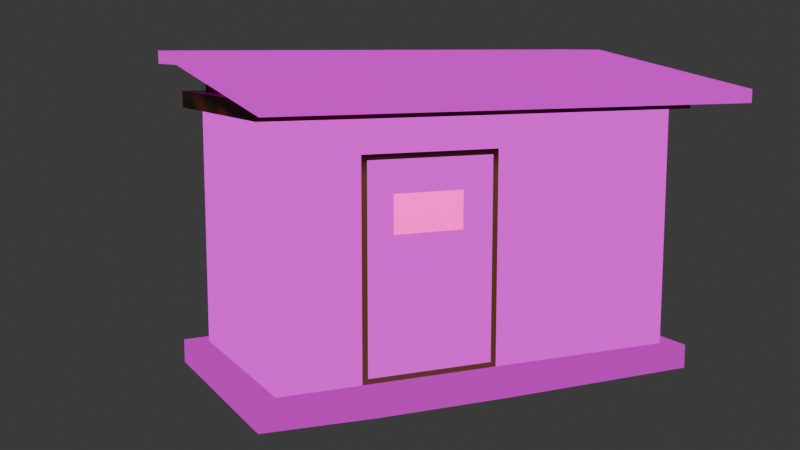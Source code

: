 # Source: 2house.blend  (saved by Blender 4.1.23; exported with 4.5.12 LTS)
import bpy
from mathutils import Matrix  # noqa: F401  (used for matrix-valued properties, if any)

bpy.ops.wm.read_factory_settings(use_empty=True)
scene = bpy.context.scene
scene.name = 'Scene'

# ---- collections
col_collection = bpy.data.collections.new('Collection'); scene.collection.children.link(col_collection)

# ---- images (referenced by path relative to the original .blend; pixels are not part of the script)
import os
ASSET_DIR = os.environ.get("B2B_ASSET_DIR", "")  # directory of the original .blend (textures are referenced by path, not embedded)
HERE = os.path.dirname(os.path.abspath(__file__))  # packed textures are extracted next to this script under _unpacked/

def load_image(name, relpath, width, height, colorspace="sRGB"):
    """Load a texture the original file referenced (path relative to the .blend, or extracted next to this script)."""
    p = next((c for c in (os.path.join(HERE, relpath), os.path.join(ASSET_DIR, relpath)) if relpath and os.path.exists(c)), "")
    if p:
        img = bpy.data.images.load(p, check_existing=True)
        img.name = name
    else:  # same state as the original file: an image datablock whose file is absent (Cycles renders it pink)
        img = bpy.data.images.new(name, width, height)
        img.source = "FILE"
        img.filepath = "//" + (relpath or name)
    img.colorspace_settings.name = colorspace
    return img
img_black_timber_cladding_w44_jpg = load_image('Black timber cladding W44.JPG', 'Black timber cladding W44.JPG', 1024, 1024, 'sRGB')
img_rough_concrete_c10_jpg = load_image('Rough Concrete C10.JPG', 'Rough Concrete C10.JPG', 1024, 1024, 'sRGB')
img_a695a370d6790609bc0d5d0b4659bf6c_jpg = load_image('a695a370d6790609bc0d5d0b4659bf6c.jpg', 'a695a370d6790609bc0d5d0b4659bf6c.jpg', 1024, 1024, 'sRGB')
img_8e2f16e3eb26433102c74f0c86c39c42_jpg = load_image('8e2f16e3eb26433102c74f0c86c39c42.jpg', '8e2f16e3eb26433102c74f0c86c39c42.jpg', 1024, 1024, 'sRGB')
img_white_crumpled_paper_texture_background_crumpled_p_png = load_image('white-crumpled-paper-texture-background-crumpled-p.png', 'white-crumpled-paper-texture-background-crumpled-p.png', 1024, 1024, 'sRGB')

# ---- materials (node trees are filled in below, after node groups)
mat_wall = bpy.data.materials.new('wall')
mat_door_frame = bpy.data.materials.new('Door_frame')
mat_floor = bpy.data.materials.new('Floor')
mat_door = bpy.data.materials.new('Door')
mat_material_001 = bpy.data.materials.new('Material.001')
mat_material_002 = bpy.data.materials.new('Material.002')
mat_material_003 = bpy.data.materials.new('Material.003')
mat_material_005 = bpy.data.materials.new('Material.005')

# ---- material node trees
mat_wall.use_nodes = True; mat_wall.node_tree.nodes.clear()
_N = mat_wall.node_tree.nodes; _L = mat_wall.node_tree.links
n0 = _N.new('ShaderNodeOutputMaterial'); n0.name = 'Material Output'; n0.location = (300, 300)
n1 = _N.new('ShaderNodeTexImage'); n1.name = 'Image Texture'; n1.location = (-77, 293)
n1.image = img_black_timber_cladding_w44_jpg
_L.new(n1.outputs[0], n0.inputs[0])
n0.is_active_output = True
mat_door_frame.use_nodes = True; mat_door_frame.node_tree.nodes.clear()
_N = mat_door_frame.node_tree.nodes; _L = mat_door_frame.node_tree.links
n0 = _N.new('ShaderNodeBsdfPrincipled'); n0.name = 'Principled BSDF'; n0.location = (10, 300)
n0.inputs[0].default_value = (0.03275, 0.009737, 0.003147, 1.0)
n1 = _N.new('ShaderNodeOutputMaterial'); n1.name = 'Material Output'; n1.location = (300, 300)
_L.new(n0.outputs[0], n1.inputs[0])
n1.is_active_output = True
mat_floor.use_nodes = True; mat_floor.node_tree.nodes.clear()
_N = mat_floor.node_tree.nodes; _L = mat_floor.node_tree.links
n0 = _N.new('ShaderNodeOutputMaterial'); n0.name = 'Material Output'; n0.location = (804, 342)
n1 = _N.new('ShaderNodeTexImage'); n1.name = 'Image Texture'; n1.location = (-216, 361)
n1.image = img_rough_concrete_c10_jpg
n2 = _N.new('ShaderNodeMixShader'); n2.name = 'Mix Shader'; n2.location = (548, 302)
n2.inputs[0].default_value = 0.4417
n3 = _N.new('ShaderNodeTexWhiteNoise'); n3.name = 'White Noise Texture'; n3.location = (49, 45)
n4 = _N.new('ShaderNodeValToRGB'); n4.name = 'Color Ramp'; n4.location = (228, 205)
while len(n4.color_ramp.elements) > 1: n4.color_ramp.elements.remove(n4.color_ramp.elements[-1])
n4.color_ramp.elements[0].position = 0.0; n4.color_ramp.elements[0].color = (0.06316, 0.03788, 0.007973, 1.0)
_e = n4.color_ramp.elements.new(1.0); _e.color = (0.0006876, 0.0004447, 0.0002561, 1.0)
_L.new(n2.outputs[0], n0.inputs[0])
_L.new(n1.outputs[0], n2.inputs[1])
_L.new(n4.outputs[0], n2.inputs[2])
_L.new(n3.outputs[1], n4.inputs[0])
n0.is_active_output = True
mat_door.use_nodes = True; mat_door.node_tree.nodes.clear()
_N = mat_door.node_tree.nodes; _L = mat_door.node_tree.links
n0 = _N.new('ShaderNodeOutputMaterial'); n0.name = 'Material Output'; n0.location = (300, 300)
n1 = _N.new('ShaderNodeTexImage'); n1.name = 'Image Texture'; n1.location = (-35, 321)
n1.image = img_a695a370d6790609bc0d5d0b4659bf6c_jpg
_L.new(n1.outputs[0], n0.inputs[0])
n0.is_active_output = True
mat_material_001.use_nodes = True; mat_material_001.node_tree.nodes.clear()
_N = mat_material_001.node_tree.nodes; _L = mat_material_001.node_tree.links
n0 = _N.new('ShaderNodeBsdfPrincipled'); n0.name = 'Principled BSDF'; n0.location = (382, 266)
n0.inputs[1].default_value = 0.4909
n1 = _N.new('ShaderNodeOutputMaterial'); n1.name = 'Material Output'; n1.location = (682, 300)
n2 = _N.new('ShaderNodeTexNoise'); n2.name = 'Noise Texture'; n2.location = (-236, 278)
n2.inputs[2].default_value = 4.6
n3 = _N.new('ShaderNodeValToRGB'); n3.name = 'Color Ramp'; n3.location = (-16, 278)
while len(n3.color_ramp.elements) > 1: n3.color_ramp.elements.remove(n3.color_ramp.elements[-1])
n3.color_ramp.elements[0].position = 0.4227; n3.color_ramp.elements[0].color = (0.0, 0.0, 0.0, 1.0)
_e = n3.color_ramp.elements.new(0.7909); _e.color = (0.1679, 0.03374, 0.009047, 1.0)
_L.new(n3.outputs[0], n0.inputs[0])
_L.new(n0.outputs[0], n1.inputs[0])
_L.new(n2.outputs[1], n3.inputs[0])
n1.is_active_output = True
mat_material_002.use_nodes = True; mat_material_002.node_tree.nodes.clear()
_N = mat_material_002.node_tree.nodes; _L = mat_material_002.node_tree.links
n0 = _N.new('ShaderNodeBsdfPrincipled'); n0.name = 'Principled BSDF'; n0.location = (-143, 343)
n0.inputs[0].default_value = (0.063, 0.063, 0.063, 1.0)
n1 = _N.new('ShaderNodeOutputMaterial'); n1.name = 'Material Output'; n1.location = (147, 343)
_L.new(n0.outputs[0], n1.inputs[0])
n1.is_active_output = True
mat_material_003.use_nodes = True; mat_material_003.node_tree.nodes.clear()
_N = mat_material_003.node_tree.nodes; _L = mat_material_003.node_tree.links
n0 = _N.new('ShaderNodeOutputMaterial'); n0.name = 'Material Output'; n0.location = (300, 300)
n1 = _N.new('ShaderNodeMixShader'); n1.name = 'Mix Shader'; n1.location = (-87, 307)
n1.inputs[0].default_value = 0.3833
n2 = _N.new('ShaderNodeTexImage'); n2.name = 'Image Texture.001'; n2.location = (-1049, 451)
n2.image = img_rough_concrete_c10_jpg
n3 = _N.new('ShaderNodeTexNoise'); n3.name = 'Noise Texture'; n3.location = (-960, 85)
n4 = _N.new('ShaderNodeMixShader'); n4.name = 'Mix Shader.001'; n4.location = (-295, 225)
n4.inputs[0].default_value = 0.6167
n5 = _N.new('ShaderNodeValToRGB'); n5.name = 'Color Ramp'; n5.location = (-668, 210)
while len(n5.color_ramp.elements) > 1: n5.color_ramp.elements.remove(n5.color_ramp.elements[-1])
n5.color_ramp.elements[0].position = 0.4682; n5.color_ramp.elements[0].color = (0.0, 0.0, 0.0, 1.0)
_e = n5.color_ramp.elements.new(0.8182); _e.color = (0.05819, 0.01912, 0.006149, 1.0)
n6 = _N.new('ShaderNodeTexImage'); n6.name = 'Image Texture'; n6.location = (-688, 587)
n6.image = img_8e2f16e3eb26433102c74f0c86c39c42_jpg
_L.new(n1.outputs[0], n0.inputs[0])
_L.new(n5.outputs[0], n4.inputs[2])
_L.new(n4.outputs[0], n1.inputs[2])
_L.new(n3.outputs[1], n5.inputs[0])
_L.new(n6.outputs[0], n1.inputs[1])
_L.new(n2.outputs[0], n4.inputs[1])
n0.is_active_output = True
mat_material_005.use_nodes = True; mat_material_005.node_tree.nodes.clear()
_N = mat_material_005.node_tree.nodes; _L = mat_material_005.node_tree.links
n0 = _N.new('ShaderNodeBsdfPrincipled'); n0.name = 'Principled BSDF'; n0.location = (10, 300)
n1 = _N.new('ShaderNodeOutputMaterial'); n1.name = 'Material Output'; n1.location = (300, 300)
n2 = _N.new('ShaderNodeTexImage'); n2.name = 'Image Texture'; n2.location = (-291, 284)
n2.image = img_white_crumpled_paper_texture_background_crumpled_p_png
_L.new(n0.outputs[0], n1.inputs[0])
_L.new(n2.outputs[0], n0.inputs[0])
n1.is_active_output = True

# ---- world
world_world = bpy.data.worlds.new('World'); scene.world = world_world
world_world.use_nodes = True; world_world.node_tree.nodes.clear()
_N = world_world.node_tree.nodes; _L = world_world.node_tree.links
n0 = _N.new('ShaderNodeOutputWorld'); n0.name = 'World Output'; n0.location = (300, 300)
n1 = _N.new('ShaderNodeBackground'); n1.name = 'Background'; n1.location = (10, 300)
n1.inputs[0].default_value = (0.05088, 0.05088, 0.05088, 1.0)
_L.new(n1.outputs[0], n0.inputs[0])
n0.is_active_output = True
world_world.color = (0.05088, 0.05088, 0.05088)
world_world.use_sun_shadow = False
world_world.sun_shadow_jitter_overblur = 0.0

# ---- cameras
cam_camera = bpy.data.cameras.new('Camera')
cam_camera.clip_end = 100.0
cam_camera.ortho_scale = 7.314

# ---- lights
light_light = bpy.data.lights.new('Light', 'SUN')
light_light.color = (0.9818, 1.0, 0.4336)
light_light.transmission_factor = 0.0
light_light.angle = 0.1993
light_light.shadow_soft_size = 0.1
light_light.shadow_cascade_max_distance = 1000.0

# ---- meshes
me_cube_001 = bpy.data.meshes.new('Cube.001')
me_cube_001.from_pydata([(-1.989, -0.9968, -0.9968), (-1.989, -0.9968, 0.9968), (-1.989, 0.9968, -0.9968), (-1.989, 0.9968, 0.9968), (1.989, -0.9968, -0.9968), (1.989, -0.9968, 0.9968), (1.989, 0.9968, -0.9968), (1.989, 0.9968, 0.9968), (0.1245, 0.9968, -0.9968), (-1.201, 0.9968, -0.9968), (-1.201, 0.9968, 0.9968), (0.1245, 0.9968, 0.9968), (-1.148, -0.9968, -0.9478), (0.07129, -0.9968, -0.9478), (0.07129, -0.9968, 0.9478), (-1.148, -0.9968, 0.9478), (-1.201, -0.9968, -0.9968), (0.1245, -0.9968, -0.9968), (0.1245, -0.9968, 0.9968), (-1.201, -0.9968, 0.9968), (-1.989, 0.9968, -1.228), (-1.989, -0.9968, -1.228), (-1.201, 0.9968, -1.228), (1.989, -0.9968, -1.228), (1.989, 0.9968, -1.228), (0.1245, -0.9968, -1.228), (0.1245, 0.9968, -1.228), (-1.201, -0.9968, -1.228), (-2.199, 1.155, -0.9968), (-2.199, -1.155, -0.9968), (-1.153, 1.221, -0.9968), (2.172, -1.155, -0.9968), (2.172, 1.155, -0.9968), (0.1041, -1.221, -0.9968), (0.1041, 1.221, -0.9968), (-1.153, -1.221, -0.9968), (0.1041, 1.221, -1.228), (2.172, 1.155, -1.228), (-2.199, 1.155, -1.228), (-2.199, -1.155, -1.228), (-1.153, 1.221, -1.228), (2.172, -1.155, -1.228), (0.1041, -1.221, -1.228), (-1.153, -1.221, -1.228), (1.78, 0.6696, 1.712), (1.641, 0.8009, 1.712), (0.1245, 0.8009, 1.464), (-1.641, 0.8009, 1.712), (-1.78, 0.6696, 1.712), (-1.201, -0.8009, 1.464), (-1.201, 0.8009, 1.464), (0.1245, -0.8009, 1.464), (-1.201, -0.9968, 1.306), (0.1245, -0.9968, 1.306), (1.989, 0.9968, 1.306), (1.989, -0.9968, 1.306), (-1.201, 0.9968, 1.306), (0.1245, 0.9968, 1.306), (-1.989, -0.9968, 1.306), (-1.989, 0.9968, 1.306), (1.989, 0.8654, 1.712), (1.849, 0.9968, 1.712), (0.1245, 0.9968, 1.464), (-1.849, 0.9968, 1.712), (-1.989, 0.8654, 1.712), (-1.201, -0.9968, 1.464), (-1.201, 0.9968, 1.464), (0.1245, -0.9968, 1.464), (0.1245, -1.145, 1.306), (0.1245, -1.145, 1.464), (-2.151, -1.11, 1.464), (-2.151, 1.11, 1.464), (0.1245, 1.145, 1.464), (2.151, 1.11, 1.464), (2.151, -1.11, 1.464), (-1.201, -1.145, 1.464), (-1.201, 1.145, 1.464), (2.151, 1.11, 1.306), (-1.201, 1.145, 1.306), (-2.151, -1.11, 1.306), (-1.201, -1.145, 1.306), (2.151, -1.11, 1.306), (0.1245, 1.145, 1.306), (-2.151, 1.11, 1.306), (-1.78, -0.6696, 1.464), (-1.641, -0.8009, 1.464), (-1.641, 0.8009, 1.464), (-1.78, 0.6696, 1.464), (1.78, 0.6696, 1.464), (1.641, 0.8009, 1.464), (1.641, -0.8009, 1.464), (1.78, -0.6696, 1.464), (-1.849, -0.9968, 1.464), (-1.989, -0.8654, 1.464), (-2.06, -1.047, 1.464), (-1.989, 0.8654, 1.464), (-1.849, 0.9968, 1.464), (-2.06, 1.047, 1.464), (1.849, 0.9968, 1.464), (1.989, 0.8654, 1.464), (2.06, 1.047, 1.464), (1.989, -0.8654, 1.464), (1.849, -0.9968, 1.464), (2.06, -1.047, 1.464), (-2.328, -1.731, 1.382), (2.328, -1.731, 1.382), (-2.328, 0.6184, 1.721), (2.328, 0.6184, 1.721), (-2.328, 1.289, 1.721), (2.328, 1.289, 1.721), (-2.328, -1.731, 1.507), (2.328, -1.731, 1.507), (-2.328, 0.6184, 1.846), (2.328, 0.6184, 1.846), (-2.328, 1.289, 1.846), (2.328, 1.289, 1.846), (-0.9013, -0.9977, 0.6509), (-0.2258, -0.9977, 0.6509), (-0.9013, -0.9977, 0.2974), (-0.2258, -0.9977, 0.2974)], [], [(0, 1, 3, 2), (8, 11, 7, 6), (6, 7, 5, 4), (16, 19, 1, 0), (25, 23, 41, 42), (47, 63, 64, 48), (59, 58, 79, 83), (66, 62, 72, 76), (16, 0, 29, 35), (23, 24, 37, 41), (4, 5, 18, 17), (13, 14, 15, 12), (2, 3, 10, 9), (9, 10, 11, 8), (13, 12, 16, 17), (15, 14, 18, 19), (14, 13, 17, 18), (12, 15, 19, 16), (26, 24, 23, 25), (20, 22, 27, 21), (22, 26, 25, 27), (22, 20, 38, 40), (0, 2, 28, 29), (6, 4, 31, 32), (20, 21, 39, 38), (27, 25, 42, 43), (33, 35, 43, 42), (31, 33, 42, 41), (34, 32, 37, 36), (28, 30, 40, 38), (30, 34, 36, 40), (29, 28, 38, 39), (32, 31, 41, 37), (35, 29, 39, 43), (17, 16, 35, 33), (4, 17, 33, 31), (24, 26, 36, 37), (26, 22, 40, 36), (2, 9, 30, 28), (8, 6, 32, 34), (21, 27, 43, 39), (9, 8, 34, 30), (49, 85, 92, 65), (88, 91, 101, 99), (46, 50, 49, 51), (58, 52, 80, 79), (62, 98, 100, 73, 72), (53, 55, 81, 68), (97, 96, 66, 76, 71), (54, 57, 82, 77), (10, 3, 59, 56), (7, 11, 57, 54), (18, 5, 55, 53), (1, 19, 52, 58), (3, 1, 58, 59), (19, 18, 53, 52), (5, 7, 54, 55), (11, 10, 56, 57), (50, 86, 87, 84, 85, 49), (88, 89, 46, 51, 90, 91), (90, 51, 67, 102), (86, 50, 66, 96), (46, 89, 98, 62), (50, 46, 62, 66), (94, 93, 95, 97, 71, 70), (51, 49, 65, 67), (82, 78, 76, 72), (81, 77, 73, 74), (80, 68, 69, 75), (83, 79, 70, 71), (79, 80, 75, 70), (68, 81, 74, 69), (77, 82, 72, 73), (78, 83, 71, 76), (52, 53, 68, 80), (67, 65, 75, 69), (65, 92, 94, 70, 75), (55, 54, 77, 81), (100, 99, 101, 103, 74, 73), (57, 56, 78, 82), (56, 59, 83, 78), (103, 102, 67, 69, 74), (92, 93, 94), (95, 96, 97), (98, 99, 100), (101, 102, 103), (92, 85, 84, 93), (96, 95, 64, 63), (95, 87, 48, 64), (90, 102, 101, 91), (84, 87, 95, 93), (44, 60, 61, 45), (87, 86, 47, 48), (98, 89, 45, 61), (89, 88, 44, 45), (99, 98, 61, 60), (86, 96, 63, 47), (88, 99, 60, 44), (104, 106, 107, 105), (106, 108, 109, 107), (110, 111, 113, 112), (112, 113, 115, 114), (107, 109, 115, 113), (104, 105, 111, 110), (108, 106, 112, 114), (109, 108, 114, 115), (105, 107, 113, 111), (106, 104, 110, 112), (116, 117, 119, 118)])
me_cube_001.polygons.foreach_set('material_index', [0, 0, 0, 0, 2, 4, 0, 4, 2, 2, 0, 3, 0, 0, 1, 1, 1, 1, 2, 2, 2, 2, 2, 2, 2, 2, 2, 2, 2, 2, 2, 2, 2, 2, 2, 2, 2, 2, 2, 2, 2, 2, 4, 4, 5, 0, 4, 0, 4, 0, 0, 0, 0, 0, 0, 0, 0, 0, 5, 5, 4, 4, 4, 4, 4, 4, 4, 4, 4, 4, 4, 4, 4, 4, 0, 4, 4, 0, 4, 0, 0, 4, 4, 4, 4, 4, 4, 4, 4, 4, 4, 4, 5, 4, 5, 4, 4, 4, 6, 6, 6, 6, 6, 6, 6, 6, 6, 6, 7])
_uv = me_cube_001.uv_layers.new(name='UVMap')
_uv.uv.foreach_set('vector', [1.296, 3.105, 1.296, 5.796, -0.4483, 5.796, -0.4483, 3.105, 0.3694, 0.4145, 0.3694, 3.105, -0.4483, 3.105, -0.4483, 0.4145, 1.296, -2.276, 1.296, 0.4145, -0.4483, 0.4145, -0.4483, -2.276, -0.1029, -4.967, -0.1029, -2.276, -0.4483, -2.276, -0.4483, -4.967, -3.139, 0.8411, -3.139, 5.437, -3.346, 5.889, -3.432, 0.791, 0.7771, 0.6533, 0.7817, 0.6835, 0.7759, 0.7039, 0.7705, 0.6736, -0.6762, 0.5, 1.235, 0.5, 1.235, 0.5, -0.6762, 0.5, 0.7817, 0.5893, 0.7817, 0.3964, 0.7817, 0.3964, 0.7817, 0.5893, 0.05251, 3.428, 0.05251, 5.369, -0.1544, 5.889, -0.2402, 3.309, -3.139, 5.437, -0.5328, 5.437, -0.3259, 5.889, -3.346, 5.889, 0.9248, -1.37, 0.9248, 1.321, 0.1071, 1.321, 0.1071, -1.37, 0.9306, 0.0222, 0.9306, 0.9806, -0.1386, 0.9806, -0.1386, 0.0222, 1.296, 0.4145, 1.296, 3.105, 0.9509, 3.105, 0.9509, 0.4145, 0.9509, 0.4145, 0.9509, 3.105, 0.3694, 3.105, 0.3694, 0.4145, 0.4358, -4.901, -0.06013, -4.901, -0.1029, -4.967, 0.4786, -4.967, -0.06013, -2.342, 0.4358, -2.342, 0.4786, -2.276, -0.1029, -2.276, 0.4358, -2.342, 0.4358, -4.901, 0.4786, -4.967, 0.4786, -2.276, -0.06013, -4.901, -0.06013, -2.342, -0.1029, -2.276, -0.1029, -4.967, 2.014, 0.5849, 2.014, 3.138, -0.7189, 3.138, -0.7189, 0.5849, 2.014, -2.309, 2.014, -1.231, -0.7189, -1.231, -0.7189, -2.309, 2.014, -1.231, 2.014, 0.5849, -0.7189, 0.5849, -0.7189, -1.231, -0.5328, -2.428, -0.5328, -4.369, -0.3259, -4.889, -0.2402, -2.309, 0.05251, 5.369, 2.659, 5.369, 2.866, 5.889, -0.1544, 5.889, 2.659, -4.437, 0.05251, -4.437, -0.1544, -4.889, 2.866, -4.889, -0.5328, -4.369, -3.139, -4.369, -3.346, -4.889, -0.3259, -4.889, -3.139, -2.428, -3.139, 0.8411, -3.432, 0.791, -3.432, -2.309, 2.951, 0.7924, 2.951, -2.308, 3.253, -2.308, 3.253, 0.7924, 2.951, 5.888, 2.951, 0.7924, 3.253, 0.7924, 3.253, 5.888, 3.253, 0.207, 3.253, -4.889, 3.555, -4.889, 3.555, 0.207, 3.253, 5.888, 3.253, 3.307, 3.555, 3.307, 3.555, 5.888, 3.253, 3.307, 3.253, 0.207, 3.555, 0.207, 3.555, 3.307, 3.555, 0.8074, 3.555, -4.889, 3.856, -4.889, 3.856, 0.8074, 3.856, 0.8074, 3.856, -4.889, 4.158, -4.889, 4.158, 0.8074, 2.951, -2.308, 2.951, -4.889, 3.253, -4.889, 3.253, -2.308, 0.05251, 0.1589, 0.05251, 3.428, -0.2402, 3.309, -0.2402, 0.209, 0.05251, -4.437, 0.05251, 0.1589, -0.2402, 0.209, -0.1544, -4.889, -0.5328, 5.437, -0.5328, 0.8411, -0.2402, 0.791, -0.3259, 5.889, -0.5328, 0.8411, -0.5328, -2.428, -0.2402, -2.309, -0.2402, 0.791, 2.659, 5.369, 2.659, 3.428, 2.951, 3.309, 2.866, 5.889, 2.659, 0.1589, 2.659, -4.437, 2.866, -4.889, 2.951, 0.209, -3.139, -4.369, -3.139, -2.428, -3.432, -2.309, -3.346, -4.889, 2.659, 3.428, 2.659, 0.1589, 2.951, 0.209, 2.951, 3.309, 0.697, 0.5893, 0.697, 0.6533, 0.6923, 0.6835, 0.6923, 0.5893, 0.7705, 0.1554, 0.7035, 0.1554, 0.6982, 0.1251, 0.7759, 0.1251, 0.7771, 0.3964, 0.7771, 0.5893, 0.697, 0.5893, 0.697, 0.3964, -0.6762, 0.929, -0.2978, 0.929, -0.2978, 0.929, -0.6762, 0.929, 0.7817, 0.3964, 0.7817, 0.1454, 0.7817, 0.1251, 0.7817, 0.1251, 0.7817, 0.3964, 0.3395, 0.929, 1.235, 0.929, 1.235, 0.929, 0.3395, 0.929, 0.7817, 0.7039, 0.7817, 0.6835, 0.7817, 0.5893, 0.7817, 0.5893, 0.7817, 0.7039, -0.6762, 1.358, 0.2198, 1.358, 0.2198, 1.358, -0.6762, 1.358, 0.8571, 0.929, 1.235, 0.929, 1.235, 1.358, 0.8571, 1.358, -0.6762, 0.929, 0.2198, 0.929, 0.2198, 1.358, -0.6762, 1.358, 0.3395, 0.5, 1.235, 0.5, 1.235, 0.929, 0.3395, 0.929, -0.6762, 0.5, -0.2978, 0.5, -0.2978, 0.929, -0.6762, 0.929, -0.6762, 0.07101, 1.235, 0.07101, 1.235, 0.5, -0.6762, 0.5, -0.2978, 0.5, 0.3395, 0.5, 0.3395, 0.929, -0.2978, 0.929, -0.6762, -0.358, 1.235, -0.358, 1.235, 0.07101, -0.6762, 0.07101, 0.2198, 0.929, 0.8571, 0.929, 0.8571, 1.358, 0.2198, 1.358, 0.7771, 0.5893, 0.7771, 0.6533, 0.7705, 0.6736, 0.7035, 0.6736, 0.697, 0.6533, 0.697, 0.5893, 0.7705, 0.1554, 0.7771, 0.1757, 0.7771, 0.3964, 0.697, 0.3964, 0.697, 0.1757, 0.7035, 0.1554, 0.697, 0.1757, 0.697, 0.3964, 0.6923, 0.3964, 0.6923, 0.1454, 0.7771, 0.6533, 0.7771, 0.5893, 0.7817, 0.5893, 0.7817, 0.6835, 0.7771, 0.3964, 0.7771, 0.1757, 0.7817, 0.1454, 0.7817, 0.3964, 0.7771, 0.5893, 0.7771, 0.3964, 0.7817, 0.3964, 0.7817, 0.5893, 0.6923, 0.7039, 0.6982, 0.7039, 0.7759, 0.7039, 0.7817, 0.7039, 0.7817, 0.7039, 0.6923, 0.7039, 0.697, 0.3964, 0.697, 0.5893, 0.6923, 0.5893, 0.6923, 0.3964, 0.3694, 3.105, 0.9509, 3.105, 0.9509, 3.105, 0.3694, 3.105, -0.4483, 0.4145, 1.296, 0.4145, 1.296, 0.4145, -0.4483, 0.4145, -0.1029, -2.276, 0.4786, -2.276, 0.4786, -2.276, -0.1029, -2.276, -0.4483, 5.796, 1.296, 5.796, 1.296, 5.796, -0.4483, 5.796, -0.4483, -2.276, -0.1029, -2.276, -0.1029, -2.276, -0.4483, -2.276, 0.1071, 1.321, 0.9248, 1.321, 0.9248, 1.321, 0.1071, 1.321, -0.4483, 3.105, 0.3694, 3.105, 0.3694, 3.105, -0.4483, 3.105, 0.9509, 3.105, 1.296, 3.105, 1.296, 3.105, 0.9509, 3.105, -0.2978, 0.929, 0.3395, 0.929, 0.3395, 0.929, -0.2978, 0.929, 0.6923, 0.3964, 0.6923, 0.5893, 0.6923, 0.5893, 0.6923, 0.3964, 0.6923, 0.5893, 0.6923, 0.6835, 0.6923, 0.7039, 0.6923, 0.7039, 0.6923, 0.5893, -0.6762, 0.07101, 1.235, 0.07101, 1.235, 0.07101, -0.6762, 0.07101, 0.7817, 0.1251, 0.7759, 0.1251, 0.6982, 0.1251, 0.6923, 0.1251, 0.6923, 0.1251, 0.7817, 0.1251, 0.2198, 1.358, 0.8571, 1.358, 0.8571, 1.358, 0.2198, 1.358, 0.8571, 1.358, 1.235, 1.358, 1.235, 1.358, 0.8571, 1.358, 0.6923, 0.1251, 0.6923, 0.1454, 0.6923, 0.3964, 0.6923, 0.3964, 0.6923, 0.1251, 0.6923, 0.6835, 0.6954, 0.7039, 0.6923, 0.7039, 0.7759, 0.7039, 0.7846, 0.6835, 0.7817, 0.7039, 0.7817, 0.1454, 0.7786, 0.1251, 0.7817, 0.1251, 0.6982, 0.1251, 0.6895, 0.1454, 0.6923, 0.1251, 0.6923, 0.6835, 0.697, 0.6533, 0.7035, 0.6736, 0.6982, 0.7039, 0.7846, 0.6835, 0.7759, 0.7039, 0.7759, 0.7039, 0.7846, 0.6835, 0.7759, 0.7039, 0.7705, 0.6736, 0.7705, 0.6736, 0.7759, 0.7039, 0.697, 0.1757, 0.6923, 0.1454, 0.6982, 0.1251, 0.7035, 0.1554, 0.7035, 0.6736, 0.7705, 0.6736, 0.7759, 0.7039, 0.6982, 0.7039, 0.7705, 0.1554, 0.7759, 0.1251, 0.7817, 0.1454, 0.7771, 0.1757, 0.7705, 0.6736, 0.7771, 0.6533, 0.7771, 0.6533, 0.7705, 0.6736, 0.7817, 0.1454, 0.7771, 0.1757, 0.7771, 0.1757, 0.7817, 0.1454, 0.7771, 0.1757, 0.7705, 0.1554, 0.7705, 0.1554, 0.7771, 0.1757, 0.7786, 0.1251, 0.7817, 0.1454, 0.7817, 0.1454, 0.7786, 0.1251, 0.7771, 0.6533, 0.7817, 0.6835, 0.7817, 0.6835, 0.7771, 0.6533, 0.7705, 0.1554, 0.7759, 0.1251, 0.7759, 0.1251, 0.7705, 0.1554, 0.0, 0.0, 0.0, 1.0, 1.0, 1.0, 1.0, 0.0, 0.0, 1.0, 0.0, 1.0, 1.0, 1.0, 1.0, 1.0, 0.03089, 0.1027, 1.065, 0.1027, 1.065, 0.8652, 0.03089, 0.8652, -0.1334, 0.4003, 0.9008, 0.4003, 0.9008, 0.6156, -0.1334, 0.6156, 0.1749, 0.5098, 0.1796, 0.6527, 0.1718, 0.656, 0.167, 0.513, 0.2082, -4.42e-08, 0.2082, 1.0, 0.2002, 1.0, 0.2002, -4.555e-08, 0.1796, 0.6527, 0.1844, 0.5098, 0.1923, 0.513, 0.1875, 0.656, 0.2002, -4.555e-08, 0.2002, 1.0, 0.1923, 1.0, 0.1923, -4.69e-08, 0.1796, 2.13e-08, 0.1749, 0.5098, 0.167, 0.513, 0.1718, 0.003259, 0.1844, 0.5098, 0.1796, 2.987e-08, 0.1875, 0.003259, 0.1923, 0.513, 0.006215, 1.0, 0.9835, 1.0, 0.9835, 1.192e-07, 0.006215, 0.0])
me_cube_001.materials.append(mat_wall)
me_cube_001.materials.append(mat_door_frame)
me_cube_001.materials.append(mat_floor)
me_cube_001.materials.append(mat_door)
me_cube_001.materials.append(mat_material_001)
me_cube_001.materials.append(mat_material_002)
me_cube_001.materials.append(mat_material_003)
me_cube_001.materials.append(mat_material_005)
me_cube_001.update()

# ---- objects
ob_light = bpy.data.objects.new('Light', light_light)
ob_camera = bpy.data.objects.new('Camera', cam_camera)
ob_cube = bpy.data.objects.new('Cube', me_cube_001)

# ---- transforms, parenting, visibility, modifiers, constraints
ob_light.location = (-5.744, -7.698, 5.904)
ob_light.rotation_euler = (-0.6329, -0.8971, 1.858)
ob_light.lock_rotations_4d = False
ob_light.empty_display_type = 'ARROWS'
ob_light.color = (0.0, 0.0, 0.0, 0.0)
ob_light.lineart.crease_threshold = 0.0
ob_camera.location = (-4.883, -9.467, 2.993)
ob_camera.rotation_euler = (1.409, 6.27e-06, -0.4451)
ob_camera.lock_rotations_4d = False
ob_camera.empty_display_type = 'ARROWS'
ob_camera.color = (0.0, 0.0, 0.0, 0.0)
ob_camera.display_type = 'WIRE'
ob_camera.lineart.crease_threshold = 0.0
ob_cube.location = (0.0, 0.0, 1.082)

# ---- collection membership
col_collection.objects.link(ob_light)
col_collection.objects.link(ob_camera)
col_collection.objects.link(ob_cube)

# ---- scene / render settings (as saved in the file)
scene.camera = ob_camera
scene.frame_start = 1; scene.frame_end = 250; scene.frame_set(1)
scene.render.engine = 'CYCLES'
scene.cycles.sampling_pattern = 'TABULATED_SOBOL'
scene.eevee.ray_tracing_options.trace_max_roughness = 0.0
bpy.context.view_layer.update()
